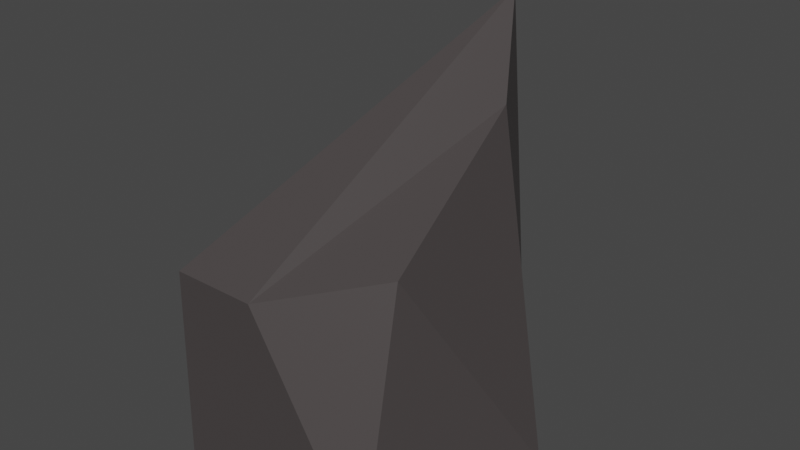 # Source: stone2.blend  (saved by Blender 2.83.18; exported with 4.5.12 LTS)
import bpy
from mathutils import Matrix  # noqa: F401  (used for matrix-valued properties, if any)

bpy.ops.wm.read_factory_settings(use_empty=True)
scene = bpy.context.scene
scene.name = 'Scene'

# ---- collections
col_collection = bpy.data.collections.new('Collection'); scene.collection.children.link(col_collection)

# ---- materials (node trees are filled in below, after node groups)
mat_material = bpy.data.materials.new('Material')
mat_material.alpha_threshold = 0.0
mat_material.use_transparent_shadow = False
mat_material.line_color = (0.0, 0.0, 0.0, 1.0)
mat_coal = bpy.data.materials.new('Coal')
mat_coal.use_transparent_shadow = False

# ---- material node trees
mat_material.use_nodes = True; mat_material.node_tree.nodes.clear()
_N = mat_material.node_tree.nodes; _L = mat_material.node_tree.links
n0 = _N.new('ShaderNodeOutputMaterial'); n0.name = 'Material Output'; n0.location = (300, 300)
n1 = _N.new('ShaderNodeBsdfPrincipled'); n1.name = 'Principled BSDF'; n1.location = (10, 300)
n1.distribution = 'GGX'
n1.subsurface_method = 'BURLEY'
n1.inputs[0].default_value = (0.06372, 0.05552, 0.05552, 1.0)
n1.inputs[2].default_value = 0.4
n1.inputs[3].default_value = 1.45
n1.inputs[27].default_value = (0.0, 0.0, 0.0, 1.0)
n1.inputs[28].default_value = 1.0
_L.new(n1.outputs[0], n0.inputs[0])
n0.is_active_output = True
mat_coal.use_nodes = True; mat_coal.node_tree.nodes.clear()
_N = mat_coal.node_tree.nodes; _L = mat_coal.node_tree.links
n0 = _N.new('ShaderNodeBsdfPrincipled'); n0.name = 'Principled BSDF'; n0.location = (10, 300)
n0.distribution = 'GGX'
n0.subsurface_method = 'BURLEY'
n0.inputs[3].default_value = 1.45
n0.inputs[27].default_value = (0.0, 0.0, 0.0, 1.0)
n0.inputs[28].default_value = 1.0
n1 = _N.new('ShaderNodeOutputMaterial'); n1.name = 'Material Output'; n1.location = (300, 300)
_L.new(n0.outputs[0], n1.inputs[0])
n1.is_active_output = True

# ---- world
world_world = bpy.data.worlds.new('World'); scene.world = world_world
world_world.use_nodes = True; world_world.node_tree.nodes.clear()
_N = world_world.node_tree.nodes; _L = world_world.node_tree.links
n0 = _N.new('ShaderNodeOutputWorld'); n0.name = 'World Output'; n0.location = (300, 300)
n1 = _N.new('ShaderNodeBackground'); n1.name = 'Background'; n1.location = (10, 300)
n1.inputs[0].default_value = (0.05088, 0.05088, 0.05088, 1.0)
_L.new(n1.outputs[0], n0.inputs[0])
n0.is_active_output = True
world_world.color = (0.05088, 0.05088, 0.05088)
world_world.use_sun_shadow = False
world_world.sun_shadow_jitter_overblur = 0.0

# ---- meshes
me_cube = bpy.data.meshes.new('Cube')
me_cube.from_pydata([(1.235, 1.273, 2.256), (1.971, 1.0, -1.0), (1.403, -0.3619, 1.309), (1.556, -1.0, -1.0), (-0.2518, 1.0, 1.592), (-0.9469, 1.0, -1.0), (-0.477, -1.0, 1.0), (-0.5308, -1.0, -1.0), (0.7958, 2.466, -1.0), (0.3659, -1.0, 1.0), (0.1119, -1.0, -1.0), (1.061, 1.583, 3.163)], [], [(11, 4, 6, 9), (10, 9, 6, 7), (7, 6, 4, 5), (8, 1, 3, 10), (1, 0, 2, 3), (8, 11, 0, 1), (5, 4, 11, 8), (5, 8, 10, 7), (3, 2, 9, 10), (0, 11, 9, 2)])
_uv = me_cube.uv_layers.new(name='UVMap')
_uv.uv.foreach_set('vector', [0.75, 0.5, 0.875, 0.5, 0.875, 0.75, 0.75, 0.75, 0.375, 0.875, 0.625, 0.875, 0.625, 1.0, 0.375, 1.0, 0.375, 0.0, 0.625, 0.0, 0.625, 0.25, 0.375, 0.25, 0.25, 0.5, 0.375, 0.5, 0.375, 0.75, 0.25, 0.75, 0.375, 0.5, 0.625, 0.5, 0.625, 0.75, 0.375, 0.75, 0.375, 0.375, 0.625, 0.375, 0.625, 0.5, 0.375, 0.5, 0.375, 0.25, 0.625, 0.25, 0.625, 0.375, 0.375, 0.375, 0.125, 0.5, 0.25, 0.5, 0.25, 0.75, 0.125, 0.75, 0.375, 0.75, 0.625, 0.75, 0.625, 0.875, 0.375, 0.875, 0.625, 0.5, 0.75, 0.5, 0.75, 0.75, 0.625, 0.75])
me_cube.materials.append(mat_material)
me_cube.materials.append(mat_coal)
me_cube.use_remesh_preserve_volume = False
me_cube.use_remesh_preserve_attributes = False
me_cube.use_mirror_vertex_groups = False
me_cube.update()

# ---- objects
ob_cube = bpy.data.objects.new('Cube', me_cube)

# ---- transforms, parenting, visibility, modifiers, constraints
ob_cube.location = (0.0, 0.0, 0.0)
ob_cube.lock_rotations_4d = False
ob_cube.empty_display_type = 'ARROWS'
ob_cube.lineart.crease_threshold = 0.0

# ---- collection membership
col_collection.objects.link(ob_cube)

# ---- scene / render settings (as saved in the file)
scene.frame_start = 1; scene.frame_end = 250; scene.frame_set(1)
scene.render.engine = 'BLENDER_EEVEE_NEXT'
scene.cycles.use_denoising = False
scene.cycles.samples = 128
scene.cycles.sampling_pattern = 'TABULATED_SOBOL'
scene.cycles.use_adaptive_sampling = False
scene.cycles.use_light_tree = False
scene.view_settings.view_transform = 'Filmic'
bpy.context.view_layer.update()

# ---- added for rendering (the .blend has no active camera and no usable light): camera, sun
cam_auto = bpy.data.cameras.new('AutoCamera')
cam_auto.lens = 50.0
cam_auto.sensor_width = 36.0
cam_auto.clip_end = 1000.0
ob_auto_camera = bpy.data.objects.new('AutoCamera', cam_auto)
scene.collection.objects.link(ob_auto_camera)
ob_auto_camera.location = (6.20446, -6.09798, 5.6354)
ob_auto_camera.rotation_euler = (1.09748, -7.21219e-08, 0.694738)
scene.camera = ob_auto_camera
light_auto_sun = bpy.data.lights.new('AutoSun', 'SUN')
light_auto_sun.energy = 3.0
light_auto_sun.angle = 0.0523599
ob_auto_sun = bpy.data.objects.new('AutoSun', light_auto_sun)
scene.collection.objects.link(ob_auto_sun)
ob_auto_sun.rotation_euler = (0.872665, 0.174533, 0.523599)
bpy.context.view_layer.update()
